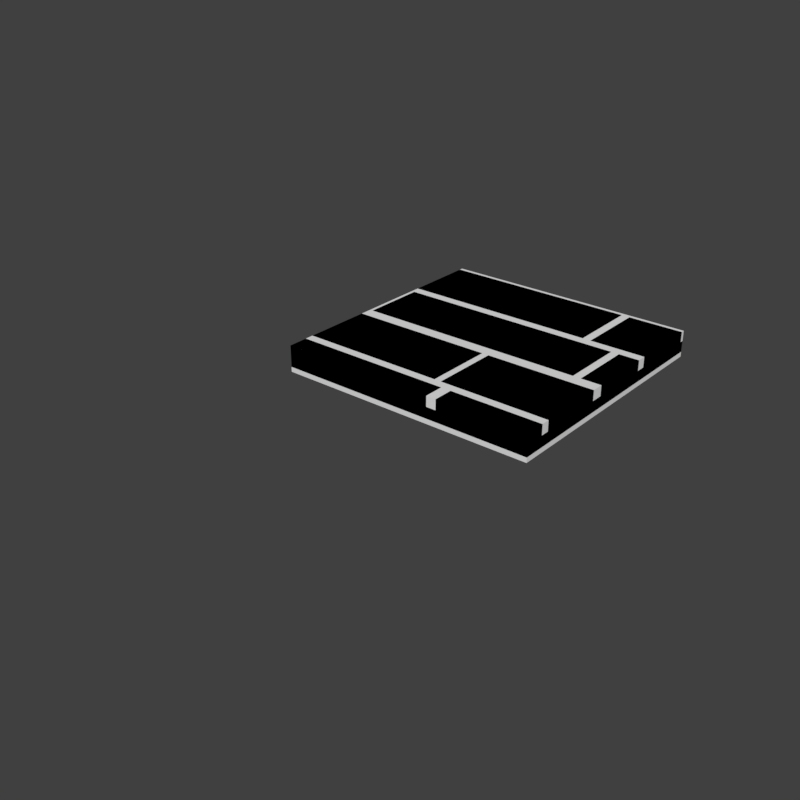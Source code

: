 # Source: cleanWoodFloor3.blend  (saved by Blender 2.80.75; exported with 4.5.12 LTS)
import bpy
from mathutils import Matrix  # noqa: F401  (used for matrix-valued properties, if any)

bpy.ops.wm.read_factory_settings(use_empty=True)
scene = bpy.context.scene
scene.name = 'Scene'

# ---- collections
col_collection_1 = bpy.data.collections.new('Collection 1'); scene.collection.children.link(col_collection_1)

# ---- materials (node trees are filled in below, after node groups)
mat_cleanwoodfloor = bpy.data.materials.new('cleanWoodFloor')
mat_cleanwoodfloor.alpha_threshold = 0.0
mat_cleanwoodfloor.use_transparent_shadow = False
mat_cleanwoodfloor.roughness = 0.5

# ---- material node trees

# ---- world
world_world = bpy.data.worlds.new('World'); scene.world = world_world
world_world.color = (0.05088, 0.05088, 0.05088)
world_world.use_sun_shadow = False
world_world.sun_shadow_jitter_overblur = 0.0
world_world.cycles.sampling_method = 'MANUAL'

# ---- meshes
me_cube_001 = bpy.data.meshes.new('Cube.001')
me_cube_001.from_pydata([(-0.5, -0.5, -0.05227), (-0.5, -0.5, 0.05), (-0.5, 0.5, -0.05227), (-0.5, 0.5, 0.05), (0.5, -0.5, -0.05227), (0.5, -0.5, 0.05), (0.5, 0.5, -0.05227), (0.5, 0.5, 0.05)], [], [(0, 1, 3, 2), (2, 3, 7, 6), (6, 7, 5, 4), (4, 5, 1, 0), (7, 3, 1, 5)])
_uv = me_cube_001.uv_layers.new(name='UVMap')
_uv.uv.foreach_set('vector', [0.3105, 0.8452, 0.3105, 0.8433, 0.3335, 0.8433, 0.3335, 0.8452, 0.3105, 0.8477, 0.3105, 0.8452, 0.3335, 0.8452, 0.3335, 0.8477, 0.3335, 0.8477, 0.3335, 0.8501, 0.3105, 0.8501, 0.3105, 0.8477, 0.3335, 0.8501, 0.3335, 0.8521, 0.3105, 0.8521, 0.3105, 0.8501, 1.0, 1.0, 0.5, 1.0, 0.5, 0.5, 1.0, 0.5])
me_cube_001.materials.append(mat_cleanwoodfloor)
me_cube_001.use_remesh_preserve_volume = False
me_cube_001.use_remesh_preserve_attributes = False
me_cube_001.use_mirror_vertex_groups = False
me_cube_001.update()
me_cube = bpy.data.meshes.new('Cube')
me_cube.from_pydata([(0.5, -1.5, -0.03327), (0.5, -1.5, 0.01), (0.5, 0.5, -0.03327), (0.5, 0.5, 0.01), (0.5, 0.2091, -0.02476), (0.5, 0.2091, 0.05), (0.5, 0.4855, -0.02476), (0.5, 0.4855, 0.05), (0.5, -0.07586, -0.02476), (0.5, -0.07586, 0.05), (0.5, 0.1729, -0.02476), (0.5, 0.1729, 0.05), (0.5, -0.3892, -0.02476), (0.5, -0.3892, 0.05), (0.5, -0.1224, -0.02476), (0.5, -0.1224, 0.05), (0.5, -0.4224, -0.02476), (0.5, -0.4224, 0.05), (0.109, -0.4224, 0.05), (0.109, -0.4224, -0.02476), (0.1474, -0.4224, 0.05), (0.1474, -0.4224, -0.02476), (-0.4879, 0.1729, 0.05), (-0.4879, -0.07586, -0.02476), (-0.4879, 0.1729, -0.02476), (-0.4879, -0.07586, 0.05), (0.08117, -0.1224, -0.02476), (0.08117, -0.1224, 0.05), (0.08117, -0.3892, -0.02476), (0.08117, -0.3892, 0.05), (0.05514, -0.1224, -0.02476), (0.05514, -0.3892, 0.05), (0.05514, -0.1224, 0.05), (0.05514, -0.3892, -0.02476), (0.2865, 0.4855, -0.02476), (0.2865, 0.4855, 0.05), (0.2865, 0.2091, -0.02476), (0.2865, 0.2091, 0.05), (0.2547, 0.4855, -0.02476), (0.2547, 0.2091, 0.05), (0.2547, 0.4855, 0.05), (0.2547, 0.2091, -0.02476), (0.422, 0.1729, 0.05), (0.422, -0.07586, -0.02476), (0.422, 0.1729, -0.02476), (0.422, -0.07586, 0.05), (0.3914, 0.1729, -0.02476), (0.3914, -0.07586, 0.05), (0.3914, 0.1729, 0.05), (0.3914, -0.07586, -0.02476), (-0.5, -0.3892, -0.02476), (0.5, -0.5, -0.03327), (0.1474, -0.5, 0.05), (-0.5, -0.3892, 0.05), (-0.5, -0.4224, -0.02476), (0.1474, -0.5, -0.02476), (-0.5, -0.4224, 0.05), (-0.5, 0.5, -0.03327), (-0.5, 0.4855, 0.05), (0.5, -0.5, 0.05), (0.109, -0.5, 0.05), (-0.5, -0.1224, 0.05), (-0.5, 0.2091, 0.05), (-0.5, -0.1224, -0.02476), (0.109, -0.5, -0.02476), (0.5, -0.5, 0.01), (0.5, -0.5, -0.02476), (-0.5, 0.4855, -0.02476), (-0.5, 0.5, 0.01), (-0.5, 0.2091, -0.02476), (-0.5, -0.5, 0.01), (-0.5, -0.5, 0.05), (-0.5, -0.5, -0.03327), (-0.5, -0.5, -0.01875)], [(1, 0)], [(2, 3, 65, 51), (3, 68, 70, 65), (34, 35, 7, 6), (6, 7, 5, 4), (44, 42, 11, 10), (10, 11, 9, 8), (26, 27, 15, 14), (14, 15, 13, 12), (21, 20, 17, 16), (16, 17, 59, 66), (18, 56, 71, 60), (17, 20, 52, 59), (49, 47, 25, 23), (48, 22, 25, 47), (15, 27, 29, 13), (12, 13, 29, 28), (32, 61, 53, 31), (33, 31, 53, 50), (41, 38, 40, 39), (36, 37, 35, 34), (23, 25, 22, 24), (18, 60, 64, 19), (7, 35, 37, 5), (4, 5, 37, 36), (41, 39, 62, 69), (40, 58, 62, 39), (27, 26, 28, 29), (30, 32, 31, 33), (11, 42, 45, 9), (8, 9, 45, 43), (24, 22, 48, 46), (42, 44, 43, 45), (49, 46, 48, 47), (54, 56, 18, 19), (55, 52, 20, 21), (57, 68, 3, 2), (63, 61, 32, 30), (67, 58, 40, 38), (70, 68, 57, 72), (70, 72, 51, 65), (54, 73, 71, 56), (64, 60, 71, 73), (50, 53, 61, 63), (62, 58, 67, 69), (66, 59, 52, 55)])
_uv = me_cube.uv_layers.new(name='UVMap')
_uv.uv.foreach_set('vector', [0.7891, 0.7041, 0.7891, 0.7041, 0.7891, 0.6978, 0.7891, 0.6978, 0.7891, 0.7041, 0.7827, 0.7041, 0.7827, 0.6978, 0.7891, 0.6978, 0.9105, 0.9704, 0.9105, 0.9704, 0.9827, 0.9704, 0.9827, 0.9704, 0.9827, 0.9704, 0.9827, 0.9704, 0.9827, 0.8769, 0.9827, 0.8769, 0.9647, 0.8306, 0.9647, 0.8306, 0.9963, 0.8306, 0.9963, 0.8306, 0.9963, 0.8306, 0.9963, 0.8306, 0.9963, 0.7612, 0.9963, 0.7612, 0.8174, 0.6626, 0.8174, 0.6626, 0.9731, 0.6626, 0.9731, 0.6626, 0.9731, 0.6626, 0.9731, 0.6626, 0.9731, 0.5889, 0.9731, 0.5889, 0.854, 0.5112, 0.854, 0.5112, 0.9697, 0.5112, 0.9697, 0.5112, 0.9697, 0.5112, 0.9697, 0.5112, 0.9697, 0.4858, 0.9697, 0.4858, 0.7759, 0.5142, 0.5288, 0.5142, 0.5288, 0.4829, 0.7759, 0.4829, 0.9697, 0.5112, 0.854, 0.5112, 0.854, 0.4858, 0.9697, 0.4858, 0.9027, 0.7613, 0.9027, 0.7613, 0.549, 0.7613, 0.549, 0.7613, 0.9027, 0.8305, 0.549, 0.8305, 0.549, 0.7613, 0.9027, 0.7613, 0.9731, 0.6626, 0.8174, 0.6626, 0.8174, 0.5889, 0.9731, 0.5889, 0.9731, 0.5889, 0.9731, 0.5889, 0.8174, 0.5889, 0.8174, 0.5889, 0.751, 0.666, 0.5269, 0.666, 0.5269, 0.5854, 0.751, 0.5854, 0.751, 0.5854, 0.751, 0.5854, 0.5269, 0.5854, 0.5269, 0.5854, 0.831, 0.8715, 0.831, 0.9758, 0.831, 0.9758, 0.831, 0.8715, 0.9105, 0.8769, 0.9105, 0.8769, 0.9105, 0.9704, 0.9105, 0.9704, 0.549, 0.7613, 0.549, 0.7613, 0.549, 0.8305, 0.549, 0.8305, 0.7759, 0.5142, 0.7759, 0.4829, 0.7759, 0.4829, 0.7759, 0.5142, 0.9827, 0.9704, 0.9105, 0.9704, 0.9105, 0.8769, 0.9827, 0.8769, 0.9827, 0.8769, 0.9827, 0.8769, 0.9105, 0.8769, 0.9105, 0.8769, 0.831, 0.8715, 0.831, 0.8715, 0.5464, 0.8715, 0.5464, 0.8715, 0.831, 0.9758, 0.5464, 0.9758, 0.5464, 0.8715, 0.831, 0.8715, 0.8174, 0.6626, 0.8174, 0.6626, 0.8174, 0.5889, 0.8174, 0.5889, 0.751, 0.666, 0.751, 0.666, 0.751, 0.5854, 0.751, 0.5854, 0.9963, 0.8306, 0.9647, 0.8306, 0.9647, 0.7612, 0.9963, 0.7612, 0.9963, 0.7612, 0.9963, 0.7612, 0.9647, 0.7612, 0.9647, 0.7612, 0.549, 0.8305, 0.549, 0.8305, 0.9027, 0.8305, 0.9027, 0.8305, 0.9647, 0.8306, 0.9647, 0.8306, 0.9647, 0.7612, 0.9647, 0.7612, 0.9027, 0.7613, 0.9027, 0.8305, 0.9027, 0.8305, 0.9027, 0.7613, 0.5288, 0.5142, 0.5288, 0.5142, 0.7759, 0.5142, 0.7759, 0.5142, 0.854, 0.4858, 0.854, 0.4858, 0.854, 0.5112, 0.854, 0.5112, 0.7827, 0.7041, 0.7827, 0.7041, 0.7891, 0.7041, 0.7891, 0.7041, 0.5269, 0.666, 0.5269, 0.666, 0.751, 0.666, 0.751, 0.666, 0.5464, 0.9758, 0.5464, 0.9758, 0.831, 0.9758, 0.831, 0.9758, 0.7827, 0.6978, 0.7827, 0.7041, 0.7827, 0.7041, 0.7827, 0.6978, 0.7827, 0.6978, 0.7827, 0.6978, 0.7891, 0.6978, 0.7891, 0.6978, 0.5288, 0.5142, 0.5288, 0.4829, 0.5288, 0.4829, 0.5288, 0.5142, 0.7759, 0.4829, 0.7759, 0.4829, 0.5288, 0.4829, 0.5288, 0.4829, 0.5269, 0.5854, 0.5269, 0.5854, 0.5269, 0.666, 0.5269, 0.666, 0.5464, 0.8715, 0.5464, 0.9758, 0.5464, 0.9758, 0.5464, 0.8715, 0.9697, 0.4858, 0.9697, 0.4858, 0.854, 0.4858, 0.854, 0.4858])
_ca = me_cube.color_attributes.new('Col', 'BYTE_COLOR', 'CORNER')
_ca.data.foreach_set('color', [0.05781, 0.05781, 0.05781, 1.0, 0.05781, 0.05781, 0.05781, 1.0, 0.05781, 0.05781, 0.05781, 1.0, 0.05781, 0.05781, 0.05781, 1.0, 0.05781, 0.05781, 0.05781, 1.0, 0.05781, 0.05781, 0.05781, 1.0, 0.05781, 0.05781, 0.05781, 1.0, 0.05781, 0.05781, 0.05781, 1.0, 1.0, 1.0, 1.0, 1.0, 1.0, 1.0, 1.0, 1.0, 1.0, 1.0, 1.0, 1.0, 1.0, 1.0, 1.0, 1.0, 1.0, 1.0, 1.0, 1.0, 1.0, 1.0, 1.0, 1.0, 1.0, 1.0, 1.0, 1.0, 1.0, 1.0, 1.0, 1.0, 0.7379, 0.7379, 0.7379, 1.0, 0.7379, 0.7379, 0.7379, 1.0, 0.7379, 0.7379, 0.7379, 1.0, 0.7379, 0.7379, 0.7379, 1.0, 0.7379, 0.7379, 0.7379, 1.0, 0.7379, 0.7379, 0.7379, 1.0, 0.7379, 0.7379, 0.7379, 1.0, 0.7379, 0.7379, 0.7379, 1.0, 0.552, 0.552, 0.552, 1.0, 0.552, 0.552, 0.552, 1.0, 0.552, 0.552, 0.552, 1.0, 0.552, 0.552, 0.552, 1.0, 0.552, 0.552, 0.552, 1.0, 0.552, 0.552, 0.552, 1.0, 0.552, 0.552, 0.552, 1.0, 0.552, 0.552, 0.552, 1.0, 0.8228, 0.8228, 0.8228, 1.0, 0.8228, 0.8228, 0.8228, 1.0, 0.8228, 0.8228, 0.8228, 1.0, 0.8228, 0.8228, 0.8228, 1.0, 0.8228, 0.8228, 0.8228, 1.0, 0.8228, 0.8228, 0.8228, 1.0, 0.8228, 0.8228, 0.8228, 1.0, 0.8228, 0.8228, 0.8228, 1.0, 0.1912, 0.1912, 0.1912, 1.0, 0.1981, 0.1981, 0.1981, 1.0, 0.1912, 0.1912, 0.1912, 1.0, 0.1912, 0.1912, 0.1912, 1.0, 0.8228, 0.8228, 0.8228, 1.0, 0.8228, 0.8228, 0.8228, 1.0, 0.8228, 0.8228, 0.8228, 1.0, 0.8228, 0.8228, 0.8228, 1.0, 0.7379, 0.7379, 0.7379, 1.0, 0.7379, 0.7379, 0.7379, 1.0, 0.7379, 0.7379, 0.7379, 1.0, 0.7379, 0.7379, 0.7379, 1.0, 0.7379, 0.7379, 0.7379, 1.0, 0.7379, 0.7379, 0.7379, 1.0, 0.7379, 0.7379, 0.7379, 1.0, 0.7379, 0.7379, 0.7379, 1.0, 0.552, 0.552, 0.552, 1.0, 0.552, 0.552, 0.552, 1.0, 0.552, 0.552, 0.552, 1.0, 0.552, 0.552, 0.552, 1.0, 0.552, 0.552, 0.552, 1.0, 0.552, 0.552, 0.552, 1.0, 0.552, 0.552, 0.552, 1.0, 0.552, 0.552, 0.552, 1.0, 0.7231, 0.7231, 0.7231, 1.0, 0.7231, 0.7231, 0.7231, 1.0, 0.7231, 0.7231, 0.7231, 1.0, 0.7231, 0.7231, 0.7231, 1.0, 0.7231, 0.7231, 0.7231, 1.0, 0.7231, 0.7231, 0.7231, 1.0, 0.7231, 0.7231, 0.7231, 1.0, 0.7231, 0.7231, 0.7231, 1.0, 0.1441, 0.1441, 0.1441, 1.0, 0.1441, 0.1441, 0.1441, 1.0, 0.1441, 0.1441, 0.1441, 1.0, 0.1441, 0.1441, 0.1441, 1.0, 1.0, 1.0, 1.0, 1.0, 1.0, 1.0, 1.0, 1.0, 1.0, 1.0, 1.0, 1.0, 1.0, 1.0, 1.0, 1.0, 0.7379, 0.7379, 0.7379, 1.0, 0.7379, 0.7379, 0.7379, 1.0, 0.7379, 0.7379, 0.7379, 1.0, 0.7379, 0.7379, 0.7379, 1.0, 0.1912, 0.1912, 0.1912, 1.0, 0.1912, 0.1912, 0.1912, 1.0, 0.1912, 0.1912, 0.1912, 1.0, 0.1912, 0.1912, 0.1912, 1.0, 1.0, 1.0, 1.0, 1.0, 1.0, 1.0, 1.0, 1.0, 1.0, 1.0, 1.0, 1.0, 1.0, 1.0, 1.0, 1.0, 1.0, 1.0, 1.0, 1.0, 1.0, 1.0, 1.0, 1.0, 1.0, 1.0, 1.0, 1.0, 1.0, 1.0, 1.0, 1.0, 0.1441, 0.1441, 0.1441, 1.0, 0.1441, 0.1441, 0.1441, 1.0, 0.1441, 0.1441, 0.1441, 1.0, 0.1441, 0.1441, 0.1441, 1.0, 0.1441, 0.1441, 0.1441, 1.0, 0.1441, 0.1441, 0.1441, 1.0, 0.1441, 0.1441, 0.1441, 1.0, 0.1441, 0.1441, 0.1441, 1.0, 0.552, 0.552, 0.552, 1.0, 0.552, 0.552, 0.552, 1.0, 0.552, 0.552, 0.552, 1.0, 0.552, 0.552, 0.552, 1.0, 0.7231, 0.7231, 0.7231, 1.0, 0.7231, 0.7231, 0.7231, 1.0, 0.7231, 0.7231, 0.7231, 1.0, 0.7231, 0.7231, 0.7231, 1.0, 0.7379, 0.7379, 0.7379, 1.0, 0.7379, 0.7379, 0.7379, 1.0, 0.7379, 0.7379, 0.7379, 1.0, 0.7379, 0.7379, 0.7379, 1.0, 0.7379, 0.7379, 0.7379, 1.0, 0.7379, 0.7379, 0.7379, 1.0, 0.7379, 0.7379, 0.7379, 1.0, 0.7379, 0.7379, 0.7379, 1.0, 0.7379, 0.7379, 0.7379, 1.0, 0.7379, 0.7379, 0.7379, 1.0, 0.7379, 0.7379, 0.7379, 1.0, 0.7379, 0.7379, 0.7379, 1.0, 0.7379, 0.7379, 0.7379, 1.0, 0.7379, 0.7379, 0.7379, 1.0, 0.7379, 0.7379, 0.7379, 1.0, 0.7379, 0.7379, 0.7379, 1.0, 0.7379, 0.7379, 0.7379, 1.0, 0.7379, 0.7379, 0.7379, 1.0, 0.7379, 0.7379, 0.7379, 1.0, 0.7379, 0.7379, 0.7379, 1.0, 0.1912, 0.1912, 0.1912, 1.0, 0.1981, 0.1981, 0.1981, 1.0, 0.1912, 0.1912, 0.1912, 1.0, 0.1912, 0.1912, 0.1912, 1.0, 0.8228, 0.8228, 0.8228, 1.0, 0.8228, 0.8228, 0.8228, 1.0, 0.8228, 0.8228, 0.8228, 1.0, 0.8228, 0.8228, 0.8228, 1.0, 0.05781, 0.05781, 0.05781, 1.0, 0.05781, 0.05781, 0.05781, 1.0, 0.05781, 0.05781, 0.05781, 1.0, 0.05781, 0.05781, 0.05781, 1.0, 0.7231, 0.7231, 0.7231, 1.0, 0.7231, 0.7231, 0.7231, 1.0, 0.7231, 0.7231, 0.7231, 1.0, 0.7231, 0.7231, 0.7231, 1.0, 0.1441, 0.1441, 0.1441, 1.0, 0.1441, 0.1441, 0.1441, 1.0, 0.1441, 0.1441, 0.1441, 1.0, 0.1441, 0.1441, 0.1441, 1.0, 0.05781, 0.05781, 0.05781, 1.0, 0.05781, 0.05781, 0.05781, 1.0, 0.05781, 0.05781, 0.05781, 1.0, 0.05781, 0.05781, 0.05781, 1.0, 0.05781, 0.05781, 0.05781, 1.0, 0.05781, 0.05781, 0.05781, 1.0, 0.05781, 0.05781, 0.05781, 1.0, 0.05781, 0.05781, 0.05781, 1.0, 0.1912, 0.1912, 0.1912, 1.0, 0.1981, 0.1981, 0.1981, 1.0, 0.1912, 0.1912, 0.1912, 1.0, 0.1981, 0.1981, 0.1981, 1.0, 0.1912, 0.1912, 0.1912, 1.0, 0.1912, 0.1912, 0.1912, 1.0, 0.1912, 0.1912, 0.1912, 1.0, 0.1981, 0.1981, 0.1981, 1.0, 0.7231, 0.7231, 0.7231, 1.0, 0.7231, 0.7231, 0.7231, 1.0, 0.7231, 0.7231, 0.7231, 1.0, 0.7231, 0.7231, 0.7231, 1.0, 0.1441, 0.1441, 0.1441, 1.0, 0.1441, 0.1441, 0.1441, 1.0, 0.1441, 0.1441, 0.1441, 1.0, 0.1441, 0.1441, 0.1441, 1.0, 0.8228, 0.8228, 0.8228, 1.0, 0.8228, 0.8228, 0.8228, 1.0, 0.8228, 0.8228, 0.8228, 1.0, 0.8228, 0.8228, 0.8228, 1.0])
me_cube.materials.append(mat_cleanwoodfloor)
me_cube.use_remesh_preserve_volume = False
me_cube.use_remesh_preserve_attributes = False
me_cube.use_mirror_vertex_groups = False
me_cube.use_paint_bone_selection = False
me_cube.use_paint_mask = True
me_cube.update()

# ---- objects
ob_cleanwoodfloor0_lod1 = bpy.data.objects.new('cleanWoodFloor0_LOD1', me_cube_001)
ob_cleanwoodfloor0_lod0 = bpy.data.objects.new('cleanWoodFloor0_LOD0', me_cube)

# ---- transforms, parenting, visibility, modifiers, constraints
ob_cleanwoodfloor0_lod1.location = (0.0, 0.0, 0.0)
ob_cleanwoodfloor0_lod1.lineart.crease_threshold = 0.0
ob_cleanwoodfloor0_lod0.location = (0.0, 0.0, 0.0)
ob_cleanwoodfloor0_lod0.lineart.crease_threshold = 0.0

# ---- collection membership
col_collection_1.objects.link(ob_cleanwoodfloor0_lod1)
col_collection_1.objects.link(ob_cleanwoodfloor0_lod0)

# ---- scene / render settings (as saved in the file)
scene.frame_start = 1; scene.frame_end = 250; scene.frame_set(1)
scene.render.engine = 'BLENDER_EEVEE_NEXT'
scene.render.resolution_x = 2048
scene.render.resolution_y = 2048
scene.render.dither_intensity = 0.0
scene.cycles.use_denoising = False
scene.cycles.samples = 128
scene.cycles.sampling_pattern = 'TABULATED_SOBOL'
scene.cycles.use_adaptive_sampling = False
scene.cycles.use_light_tree = False
scene.cycles.blur_glossy = 0.0
scene.cycles.sample_clamp_indirect = 0.0
scene.view_settings.view_transform = 'Standard'
bpy.context.view_layer.update()

# ---- added for rendering (the .blend has no active camera and no usable light): camera, sun
cam_auto = bpy.data.cameras.new('AutoCamera')
cam_auto.lens = 50.0
cam_auto.sensor_width = 36.0
cam_auto.clip_end = 1000.0
ob_auto_camera = bpy.data.objects.new('AutoCamera', cam_auto)
scene.collection.objects.link(ob_auto_camera)
ob_auto_camera.location = (2.07103, -2.98523, 1.65569)
ob_auto_camera.rotation_euler = (1.09748, -7.21219e-08, 0.694738)
scene.camera = ob_auto_camera
light_auto_sun = bpy.data.lights.new('AutoSun', 'SUN')
light_auto_sun.energy = 3.0
light_auto_sun.angle = 0.0523599
ob_auto_sun = bpy.data.objects.new('AutoSun', light_auto_sun)
scene.collection.objects.link(ob_auto_sun)
ob_auto_sun.rotation_euler = (0.872665, 0.174533, 0.523599)
bpy.context.view_layer.update()

